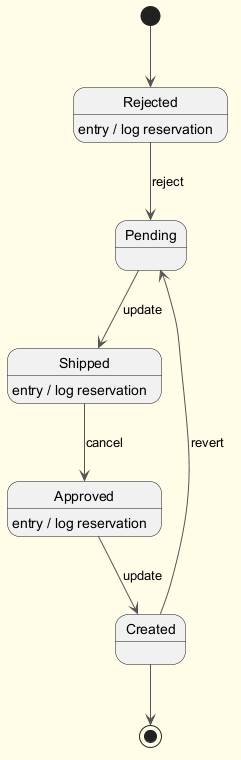

The diagram above was rendered by PlantUML. Its source (embedded in the PNG):
@startuml
skinparam backgroundColor #FFFDE7
skinparam classBackgroundColor #FFF9C4
skinparam classBorderColor #F57F17
skinparam ArrowColor #555555
[*] --> Rejected
Rejected --> Pending : reject
Rejected : entry / log reservation
Pending --> Shipped : update
Shipped --> Approved : cancel
Shipped : entry / log reservation
Approved --> Created : update
Approved : entry / log reservation
Created --> Pending : revert
Created --> [*]
@enduml